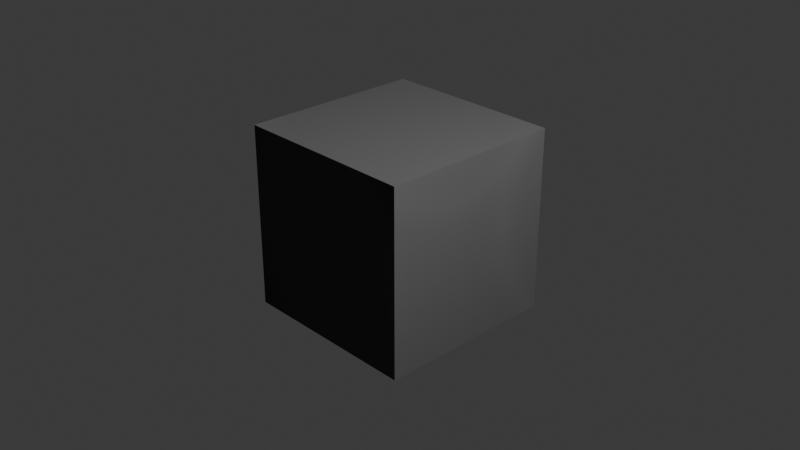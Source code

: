 # Source: Example.blend  (saved by Blender 4.2.67; exported with 4.5.12 LTS)
import bpy
from mathutils import Matrix  # noqa: F401  (used for matrix-valued properties, if any)

bpy.ops.wm.read_factory_settings(use_empty=True)
scene = bpy.context.scene
scene.name = 'Scene'

# ---- collections
col_collection = bpy.data.collections.new('Collection'); scene.collection.children.link(col_collection)

# ---- images (referenced by path relative to the original .blend; pixels are not part of the script)
import os
ASSET_DIR = os.environ.get("B2B_ASSET_DIR", "")  # directory of the original .blend (textures are referenced by path, not embedded)
HERE = os.path.dirname(os.path.abspath(__file__))  # packed textures are extracted next to this script under _unpacked/

def load_image(name, relpath, width, height, colorspace="sRGB"):
    """Load a texture the original file referenced (path relative to the .blend, or extracted next to this script)."""
    p = next((c for c in (os.path.join(HERE, relpath), os.path.join(ASSET_DIR, relpath)) if relpath and os.path.exists(c)), "")
    if p:
        img = bpy.data.images.load(p, check_existing=True)
        img.name = name
    else:  # same state as the original file: an image datablock whose file is absent (Cycles renders it pink)
        img = bpy.data.images.new(name, width, height)
        img.source = "FILE"
        img.filepath = "//" + (relpath or name)
    img.colorspace_settings.name = colorspace
    return img
img_albedo_tga = load_image('Albedo.tga', 'Object_Textures_Base/Albedo.tga', 1024, 1024, 'sRGB')
img_metallic_tga = load_image('Metallic.tga', 'Object_Textures_Base/Metallic.tga', 1024, 1024, 'Non-Color')
img_roughness_tga = load_image('Roughness.tga', 'Object_Textures_Base/Roughness.tga', 1024, 1024, 'Non-Color')
img_normal_tga = load_image('Normal.tga', 'Object_Textures_Base/Normal.tga', 1024, 1024, 'Non-Color')
img_tile0_a_tga = load_image('Tile0_a.tga', 'Tile_Textures_Set/Tile0_a.tga', 1024, 1024, 'sRGB')
img_tile0_n_tga = load_image('Tile0_n.tga', 'Tile_Textures_Set/Tile0_n.tga', 1024, 1024, 'Non-Color')
img_tile1_a_tga = load_image('Tile1_a.tga', 'Tile_Textures_Set/Tile1_a.tga', 1024, 1024, 'sRGB')
img_tile1_n_tga = load_image('Tile1_n.tga', 'Tile_Textures_Set/Tile1_n.tga', 1024, 1024, 'Non-Color')
img_tile2_a_tga = load_image('Tile2_a.tga', 'Tile_Textures_Set/Tile2_a.tga', 1024, 1024, 'sRGB')
img_tile2_n_tga = load_image('Tile2_n.tga', 'Tile_Textures_Set/Tile2_n.tga', 1024, 1024, 'Non-Color')
img_tile3_a_tga = load_image('Tile3_a.tga', 'Tile_Textures_Set/Tile3_a.tga', 1024, 1024, 'sRGB')
img_tile3_n_tga = load_image('Tile3_n.tga', 'Tile_Textures_Set/Tile3_n.tga', 1024, 1024, 'Non-Color')
img_mask_cube = load_image('Mask_Cube', '_unpacked/Mask_Cube.0071e5ff.png', 2048, 2048, 'sRGB')

# ---- materials (node trees are filled in below, after node groups)
mat_layered_mat = bpy.data.materials.new('Layered_Mat')

# ---- node groups
ng_nodegroup_002 = bpy.data.node_groups.new('NodeGroup.002', 'ShaderNodeTree')
_s = ng_nodegroup_002.interface.new_socket(name='Result', in_out='OUTPUT', socket_type='NodeSocketFloat')
_s = ng_nodegroup_002.interface.new_socket(name='Factor', in_out='INPUT', socket_type='NodeSocketFloat')
_s.subtype = 'FACTOR'
_s.default_value = 0.5
_s.min_value = 0.0
_s.max_value = 1.0
_s = ng_nodegroup_002.interface.new_socket(name='A', in_out='INPUT', socket_type='NodeSocketFloat')
_s.min_value = -1e+04
_s.max_value = 1e+04
_s = ng_nodegroup_002.interface.new_socket(name='B', in_out='INPUT', socket_type='NodeSocketFloat')
_s.min_value = -1e+04
_s.max_value = 1e+04
_s = ng_nodegroup_002.interface.new_socket(name='Factor', in_out='INPUT', socket_type='NodeSocketFloat')
_s.subtype = 'FACTOR'
_s.default_value = 0.5
_s.min_value = 0.0
_s.max_value = 1.0
_s = ng_nodegroup_002.interface.new_socket(name='B', in_out='INPUT', socket_type='NodeSocketFloat')
_s.min_value = -1e+04
_s.max_value = 1e+04
_s = ng_nodegroup_002.interface.new_socket(name='Factor', in_out='INPUT', socket_type='NodeSocketFloat')
_s.subtype = 'FACTOR'
_s.default_value = 0.5
_s.min_value = 0.0
_s.max_value = 1.0
_s = ng_nodegroup_002.interface.new_socket(name='B', in_out='INPUT', socket_type='NodeSocketFloat')
_s.min_value = -1e+04
_s.max_value = 1e+04
_s = ng_nodegroup_002.interface.new_socket(name='Factor', in_out='INPUT', socket_type='NodeSocketFloat')
_s.subtype = 'FACTOR'
_s.default_value = 0.5
_s.min_value = 0.0
_s.max_value = 1.0
_s = ng_nodegroup_002.interface.new_socket(name='B', in_out='INPUT', socket_type='NodeSocketFloat')
_s.min_value = -1e+04
_s.max_value = 1e+04
_N = ng_nodegroup_002.nodes; _L = ng_nodegroup_002.links
n0 = _N.new('NodeGroupOutput'); n0.name = 'Group Output'; n0.location = (468, 0)
n1 = _N.new('NodeGroupInput'); n1.name = 'Group Input'; n1.location = (-667, 60)
n2 = _N.new('ShaderNodeMix'); n2.name = 'Mix_Tile1'; n2.location = (-271, 331)
n2.label = 'Mix_Tile1'
n2.data_type = 'RGBA'
n2.clamp_factor = False
n3 = _N.new('ShaderNodeMix'); n3.name = 'Mix_Tile2'; n3.location = (-275, 87)
n3.label = 'Mix_Tile2'
n3.data_type = 'RGBA'
n3.clamp_factor = False
n4 = _N.new('ShaderNodeMix'); n4.name = 'Mix_Tile3'; n4.location = (-277, -155)
n4.label = 'Mix_Tile3'
n4.data_type = 'RGBA'
n4.clamp_factor = False
n5 = _N.new('ShaderNodeMix'); n5.name = 'Mix_Tile4'; n5.location = (-277, -393)
n5.label = 'Mix_Tile4'
n5.data_type = 'RGBA'
n5.clamp_factor = False
n6 = _N.new('ShaderNodeMix'); n6.name = 'Mix_Tile1.001'; n6.location = (37, 225)
n6.label = 'Mix'
n6.data_type = 'RGBA'
n6.clamp_factor = False
n7 = _N.new('ShaderNodeMix'); n7.name = 'Mix_Tile1.002'; n7.location = (27, -31)
n7.label = 'Mix'
n7.data_type = 'RGBA'
n7.clamp_factor = False
n8 = _N.new('ShaderNodeMix'); n8.name = 'Mix_Tile1.003'; n8.location = (274, 169)
n8.label = 'Mix'
n8.data_type = 'RGBA'
n8.clamp_factor = False
n9 = _N.new('ShaderNodeInvert'); n9.name = 'Invert Color'; n9.location = (-488, -521)
_L.new(n6.outputs[0], n8.inputs[2])
_L.new(n3.outputs[0], n6.inputs[3])
_L.new(n5.outputs[0], n7.inputs[3])
_L.new(n4.outputs[0], n7.inputs[2])
_L.new(n7.outputs[0], n8.inputs[3])
_L.new(n1.outputs[4], n3.inputs[3])
_L.new(n1.outputs[3], n3.inputs[0])
_L.new(n1.outputs[2], n2.inputs[3])
_L.new(n1.outputs[6], n4.inputs[3])
_L.new(n1.outputs[8], n5.inputs[3])
_L.new(n1.outputs[0], n2.inputs[0])
_L.new(n1.outputs[5], n4.inputs[0])
_L.new(n1.outputs[1], n2.inputs[2])
_L.new(n1.outputs[1], n3.inputs[2])
_L.new(n1.outputs[1], n4.inputs[2])
_L.new(n1.outputs[1], n5.inputs[2])
_L.new(n1.outputs[1], n2.inputs[6])
_L.new(n1.outputs[2], n2.inputs[7])
_L.new(n2.outputs[2], n6.inputs[2])
_L.new(n1.outputs[4], n3.inputs[7])
_L.new(n1.outputs[1], n3.inputs[6])
_L.new(n1.outputs[1], n4.inputs[6])
_L.new(n1.outputs[6], n4.inputs[7])
_L.new(n1.outputs[1], n5.inputs[6])
_L.new(n1.outputs[8], n5.inputs[7])
_L.new(n8.outputs[2], n0.inputs[0])
_L.new(n2.outputs[2], n6.inputs[6])
_L.new(n3.outputs[2], n6.inputs[7])
_L.new(n6.outputs[2], n8.inputs[6])
_L.new(n7.outputs[2], n8.inputs[7])
_L.new(n4.outputs[2], n7.inputs[6])
_L.new(n5.outputs[2], n7.inputs[7])
_L.new(n9.outputs[0], n5.inputs[0])
_L.new(n1.outputs[7], n9.inputs[1])
n0.is_active_output = True

# ---- material node trees
mat_layered_mat.use_nodes = True; mat_layered_mat.node_tree.nodes.clear()
_N = mat_layered_mat.node_tree.nodes; _L = mat_layered_mat.node_tree.links
n0 = _N.new('ShaderNodeBsdfPrincipled'); n0.name = 'Principled BSDF'; n0.location = (-31, -1921)
n1 = _N.new('ShaderNodeOutputMaterial'); n1.name = 'Material Output'; n1.location = (259, -1921)
n2 = _N.new('ShaderNodeTexImage'); n2.name = 'Albedo'; n2.location = (-1645, 241)
n2.image = img_albedo_tga
n3 = _N.new('ShaderNodeTexImage'); n3.name = 'Metallic'; n3.location = (-1642, -644)
n3.image = img_metallic_tga
n4 = _N.new('ShaderNodeTexImage'); n4.name = 'Roughness'; n4.location = (-1663, -1631)
n4.image = img_roughness_tga
n5 = _N.new('ShaderNodeTexImage'); n5.name = 'Normal'; n5.location = (-1666, -2580)
n5.image = img_normal_tga
n6 = _N.new('ShaderNodeTexImage'); n6.name = 'Tex_Albedo0'; n6.location = (-1644, -26)
n6.image = img_tile0_a_tga
n7 = _N.new('ShaderNodeTexImage'); n7.name = 'Tex_Normal0'; n7.location = (-1645, -298)
n7.image = img_tile0_n_tga
n8 = _N.new('ShaderNodeUVMap'); n8.name = 'UV Map'; n8.location = (-3296, -1448)
n8.uv_map = 'UV1_Tiled'
n9 = _N.new('ShaderNodeMapping'); n9.name = 'Set0'; n9.location = (-2707, -675)
n9.width = 136
n9.inputs[3].default_value = (5.0, 5.0, 1.0)
n10 = _N.new('ShaderNodeTexImage'); n10.name = 'Tex_Albedo1'; n10.location = (-1631, -934)
n10.image = img_tile1_a_tga
n11 = _N.new('ShaderNodeTexImage'); n11.name = 'Tex_Normal1'; n11.location = (-1633, -1207)
n11.image = img_tile1_n_tga
n12 = _N.new('ShaderNodeTexImage'); n12.name = 'Tex_Albedo2'; n12.location = (-1654, -1921)
n12.image = img_tile2_a_tga
n13 = _N.new('ShaderNodeTexImage'); n13.name = 'Tex_Normal2'; n13.location = (-1660, -2201)
n13.image = img_tile2_n_tga
n14 = _N.new('ShaderNodeTexImage'); n14.name = 'Tex_Albedo3'; n14.location = (-1664, -2863)
n14.image = img_tile3_a_tga
n15 = _N.new('ShaderNodeTexImage'); n15.name = 'Tex_Normal3'; n15.location = (-1660, -3138)
n15.image = img_tile3_n_tga
n16 = _N.new('ShaderNodeTexImage'); n16.name = 'RGB_Mask'; n16.location = (-1058, -3300)
n16.label = 'RGB_Mask'
n16.image = img_mask_cube
n17 = _N.new('ShaderNodeSeparateColor'); n17.name = 'Separate Color'; n17.location = (-795, -3316)
n18 = _N.new('ShaderNodeGroup'); n18.name = 'AlbedoGroup'; n18.location = (-525, -1416)
n18.label = 'Albedo'
n18.node_tree = ng_nodegroup_002
n19 = _N.new('ShaderNodeGroup'); n19.name = 'MetallicGroup'; n19.location = (-518, -1724)
n19.label = 'Metallic'
n19.node_tree = ng_nodegroup_002
n20 = _N.new('ShaderNodeGroup'); n20.name = 'RoughnessGroup'; n20.location = (-518, -2032)
n20.label = 'Roughness'
n20.node_tree = ng_nodegroup_002
n21 = _N.new('ShaderNodeGroup'); n21.name = 'NormalGroup'; n21.location = (-525, -2352)
n21.label = 'Normal'
n21.node_tree = ng_nodegroup_002
n22 = _N.new('ShaderNodeMapping'); n22.name = 'Set1'; n22.location = (-2707, -1105)
n22.width = 136
n22.inputs[3].default_value = (5.0, 5.0, 1.0)
n23 = _N.new('ShaderNodeMapping'); n23.name = 'Set2'; n23.location = (-2707, -1632)
n23.width = 136
n23.inputs[3].default_value = (15.0, 15.0, 1.0)
n24 = _N.new('ShaderNodeMapping'); n24.name = 'Set3'; n24.location = (-2725, -2107)
n24.width = 136
n24.inputs[3].default_value = (5.0, 5.0, 1.0)
n25 = _N.new('ShaderNodeSeparateColor'); n25.name = 'Separate Color.001'; n25.location = (-1285, -2442)
n26 = _N.new('ShaderNodeInvert'); n26.name = 'BaseNormal_Invert'; n26.location = (-1057, -2554)
n27 = _N.new('ShaderNodeCombineColor'); n27.name = 'Combine Color'; n27.location = (-964, -2385)
n28 = _N.new('ShaderNodeSeparateColor'); n28.name = 'Separate Color.002'; n28.location = (-1131, -233)
n29 = _N.new('ShaderNodeInvert'); n29.name = 'Normal0_Invert'; n29.location = (-949, -346)
n29.inputs[0].default_value = 0.0
n30 = _N.new('ShaderNodeCombineColor'); n30.name = 'Combine Color.001'; n30.location = (-810, -176)
n31 = _N.new('ShaderNodeSeparateColor'); n31.name = 'Separate Color.003'; n31.location = (-1294, -1181)
n32 = _N.new('ShaderNodeInvert'); n32.name = 'Normal1_Invert'; n32.location = (-1067, -1292)
n32.hide = True
n32.inputs[0].default_value = 0.0
n33 = _N.new('ShaderNodeCombineColor'); n33.name = 'Combine Color.002'; n33.location = (-974, -1123)
n34 = _N.new('ShaderNodeSeparateColor'); n34.name = 'Separate Color.004'; n34.location = (-1236, -2156)
n35 = _N.new('ShaderNodeInvert'); n35.name = 'Normal2_Invert'; n35.location = (-1008, -2267)
n36 = _N.new('ShaderNodeCombineColor'); n36.name = 'Combine Color.003'; n36.location = (-915, -2099)
n37 = _N.new('ShaderNodeSeparateColor'); n37.name = 'Separate Color.005'; n37.location = (-1253, -2917)
n38 = _N.new('ShaderNodeInvert'); n38.name = 'Normal3_Invert'; n38.location = (-1025, -3028)
n38.inputs[0].default_value = 0.0
n39 = _N.new('ShaderNodeCombineColor'); n39.name = 'Combine Color.004'; n39.location = (-932, -2860)
n40 = _N.new('ShaderNodeUVMap'); n40.name = 'UV Map.001'; n40.location = (-2294, -1438)
n40.uv_map = 'UV0_Base'
n41 = _N.new('ShaderNodeMapping'); n41.name = 'BaseScale'; n41.location = (-2041, -1397)
n41.width = 136
n41.inputs[3].default_value = (5.0, 5.0, 1.0)
_L.new(n0.outputs[0], n1.inputs[0])
_L.new(n8.outputs[0], n9.inputs[0])
_L.new(n9.outputs[0], n6.inputs[0])
_L.new(n9.outputs[0], n7.inputs[0])
_L.new(n16.outputs[0], n17.inputs[0])
_L.new(n18.outputs[0], n0.inputs[0])
_L.new(n16.outputs[1], n18.inputs[7])
_L.new(n10.outputs[0], n18.inputs[4])
_L.new(n17.outputs[1], n18.inputs[3])
_L.new(n6.outputs[0], n18.inputs[2])
_L.new(n12.outputs[0], n18.inputs[6])
_L.new(n14.outputs[0], n18.inputs[8])
_L.new(n17.outputs[0], n18.inputs[0])
_L.new(n17.outputs[2], n18.inputs[5])
_L.new(n2.outputs[0], n18.inputs[1])
_L.new(n19.outputs[0], n0.inputs[1])
_L.new(n20.outputs[0], n0.inputs[2])
_L.new(n21.outputs[0], n0.inputs[5])
_L.new(n17.outputs[0], n19.inputs[0])
_L.new(n17.outputs[0], n20.inputs[0])
_L.new(n17.outputs[0], n21.inputs[0])
_L.new(n17.outputs[1], n21.inputs[3])
_L.new(n17.outputs[1], n20.inputs[3])
_L.new(n17.outputs[1], n19.inputs[3])
_L.new(n17.outputs[2], n19.inputs[5])
_L.new(n17.outputs[2], n20.inputs[5])
_L.new(n17.outputs[2], n21.inputs[5])
_L.new(n16.outputs[1], n19.inputs[7])
_L.new(n16.outputs[1], n20.inputs[7])
_L.new(n16.outputs[1], n21.inputs[7])
_L.new(n6.outputs[1], n19.inputs[2])
_L.new(n10.outputs[1], n19.inputs[4])
_L.new(n12.outputs[1], n19.inputs[6])
_L.new(n14.outputs[1], n19.inputs[8])
_L.new(n7.outputs[1], n20.inputs[2])
_L.new(n11.outputs[1], n20.inputs[4])
_L.new(n13.outputs[1], n20.inputs[6])
_L.new(n15.outputs[1], n20.inputs[8])
_L.new(n22.outputs[0], n10.inputs[0])
_L.new(n22.outputs[0], n11.inputs[0])
_L.new(n23.outputs[0], n12.inputs[0])
_L.new(n23.outputs[0], n13.inputs[0])
_L.new(n24.outputs[0], n14.inputs[0])
_L.new(n24.outputs[0], n15.inputs[0])
_L.new(n8.outputs[0], n22.inputs[0])
_L.new(n8.outputs[0], n23.inputs[0])
_L.new(n8.outputs[0], n24.inputs[0])
_L.new(n3.outputs[0], n19.inputs[1])
_L.new(n4.outputs[0], n20.inputs[1])
_L.new(n5.outputs[0], n25.inputs[0])
_L.new(n25.outputs[1], n26.inputs[1])
_L.new(n26.outputs[0], n27.inputs[1])
_L.new(n25.outputs[0], n27.inputs[0])
_L.new(n25.outputs[2], n27.inputs[2])
_L.new(n27.outputs[0], n21.inputs[1])
_L.new(n28.outputs[1], n29.inputs[1])
_L.new(n29.outputs[0], n30.inputs[1])
_L.new(n28.outputs[0], n30.inputs[0])
_L.new(n28.outputs[2], n30.inputs[2])
_L.new(n7.outputs[0], n28.inputs[0])
_L.new(n30.outputs[0], n21.inputs[2])
_L.new(n31.outputs[1], n32.inputs[1])
_L.new(n32.outputs[0], n33.inputs[1])
_L.new(n31.outputs[0], n33.inputs[0])
_L.new(n31.outputs[2], n33.inputs[2])
_L.new(n11.outputs[0], n31.inputs[0])
_L.new(n33.outputs[0], n21.inputs[4])
_L.new(n34.outputs[1], n35.inputs[1])
_L.new(n35.outputs[0], n36.inputs[1])
_L.new(n34.outputs[0], n36.inputs[0])
_L.new(n34.outputs[2], n36.inputs[2])
_L.new(n13.outputs[0], n34.inputs[0])
_L.new(n36.outputs[0], n21.inputs[6])
_L.new(n37.outputs[1], n38.inputs[1])
_L.new(n38.outputs[0], n39.inputs[1])
_L.new(n37.outputs[0], n39.inputs[0])
_L.new(n37.outputs[2], n39.inputs[2])
_L.new(n15.outputs[0], n37.inputs[0])
_L.new(n39.outputs[0], n21.inputs[8])
_L.new(n40.outputs[0], n41.inputs[0])
_L.new(n41.outputs[0], n2.inputs[0])
_L.new(n41.outputs[0], n3.inputs[0])
_L.new(n41.outputs[0], n4.inputs[0])
_L.new(n41.outputs[0], n5.inputs[0])
_L.new(n8.outputs[0], n16.inputs[0])
n1.is_active_output = True

# ---- world
world_world = bpy.data.worlds.new('World'); scene.world = world_world
world_world.use_nodes = True; world_world.node_tree.nodes.clear()
_N = world_world.node_tree.nodes; _L = world_world.node_tree.links
n0 = _N.new('ShaderNodeOutputWorld'); n0.name = 'World Output'; n0.location = (300, 300)
n1 = _N.new('ShaderNodeBackground'); n1.name = 'Background'; n1.location = (10, 300)
n1.inputs[0].default_value = (0.05088, 0.05088, 0.05088, 1.0)
_L.new(n1.outputs[0], n0.inputs[0])
n0.is_active_output = True
world_world.color = (0.05088, 0.05088, 0.05088)
world_world.sun_shadow_jitter_overblur = 0.0

# ---- cameras
cam_camera = bpy.data.cameras.new('Camera')
cam_camera.clip_end = 100.0
cam_camera.ortho_scale = 7.314

# ---- lights
light_light = bpy.data.lights.new('Light', 'POINT')
light_light.energy = 1000.0
light_light.shadow_soft_size = 0.1

# ---- meshes
me_cube_001 = bpy.data.meshes.new('Cube.001')
me_cube_001.from_pydata([(-1.0, -1.0, -1.0), (-1.0, -1.0, 1.0), (-1.0, 1.0, -1.0), (-1.0, 1.0, 1.0), (1.0, -1.0, -1.0), (1.0, -1.0, 1.0), (1.0, 1.0, -1.0), (1.0, 1.0, 1.0)], [], [(0, 1, 3, 2), (2, 3, 7, 6), (6, 7, 5, 4), (4, 5, 1, 0), (2, 6, 4, 0), (7, 3, 1, 5)])
_uv = me_cube_001.uv_layers.new(name='UV0_Base')
_uv.uv.foreach_set('vector', [0.0005994, 1.003, 0.0005994, 0.003933, 0.9994, 0.003933, 0.9994, 1.003, 0.0005994, 1.003, 0.0005991, 0.003932, 0.9994, 0.003932, 0.9994, 1.003, 0.0005994, 0.003933, 0.9994, 0.003933, 0.9994, 1.003, 0.0005994, 1.003, 0.0005991, 0.003933, 0.9994, 0.003933, 0.9994, 1.003, 0.0005992, 1.003, 0.0005994, 0.003933, 0.9994, 0.003933, 0.9994, 1.003, 0.0005995, 1.003, 0.9994, 0.003933, 0.9994, 1.003, 0.0005995, 1.003, 0.0005994, 0.003933])
_uv.active_render = True
_uv = me_cube_001.uv_layers.new(name='UV1_Tiled')
_uv.uv.foreach_set('vector', [0.375, 0.0, 0.625, 0.0, 0.625, 0.25, 0.375, 0.25, 0.375, 0.25, 0.625, 0.25, 0.625, 0.5, 0.375, 0.5, 0.375, 0.5, 0.625, 0.5, 0.625, 0.75, 0.375, 0.75, 0.375, 0.75, 0.625, 0.75, 0.625, 1.0, 0.375, 1.0, 0.125, 0.5, 0.375, 0.5, 0.375, 0.75, 0.125, 0.75, 0.625, 0.5, 0.875, 0.5, 0.875, 0.75, 0.625, 0.75])
me_cube_001.materials.append(mat_layered_mat)
me_cube_001.use_paint_bone_selection = False
me_cube_001.use_paint_mask = True
me_cube_001.update()

# ---- objects
ob_light = bpy.data.objects.new('Light', light_light)
ob_camera = bpy.data.objects.new('Camera', cam_camera)
ob_cube = bpy.data.objects.new('Cube', me_cube_001)

# ---- transforms, parenting, visibility, modifiers, constraints
ob_light.location = (4.076, 1.005, 5.904)
ob_light.rotation_euler = (0.6503, 0.05522, 1.866)
ob_light.lock_rotations_4d = False
ob_light.empty_display_type = 'ARROWS'
ob_light.color = (0.0, 0.0, 0.0, 0.0)
ob_light.lineart.crease_threshold = 0.0
ob_camera.location = (7.359, -6.926, 4.958)
ob_camera.rotation_euler = (1.109, 0.0, 0.8149)
ob_camera.lock_rotations_4d = False
ob_camera.empty_display_type = 'ARROWS'
ob_camera.color = (0.0, 0.0, 0.0, 0.0)
ob_camera.display_type = 'WIRE'
ob_camera.lineart.crease_threshold = 0.0
ob_cube.location = (0.0, 0.0, 0.0)

# ---- collection membership
col_collection.objects.link(ob_light)
col_collection.objects.link(ob_camera)
col_collection.objects.link(ob_cube)

# ---- scene / render settings (as saved in the file)
scene.camera = ob_camera
scene.frame_start = 1; scene.frame_end = 250; scene.frame_set(1)
scene.render.engine = 'BLENDER_EEVEE_NEXT'
bpy.context.view_layer.update()
